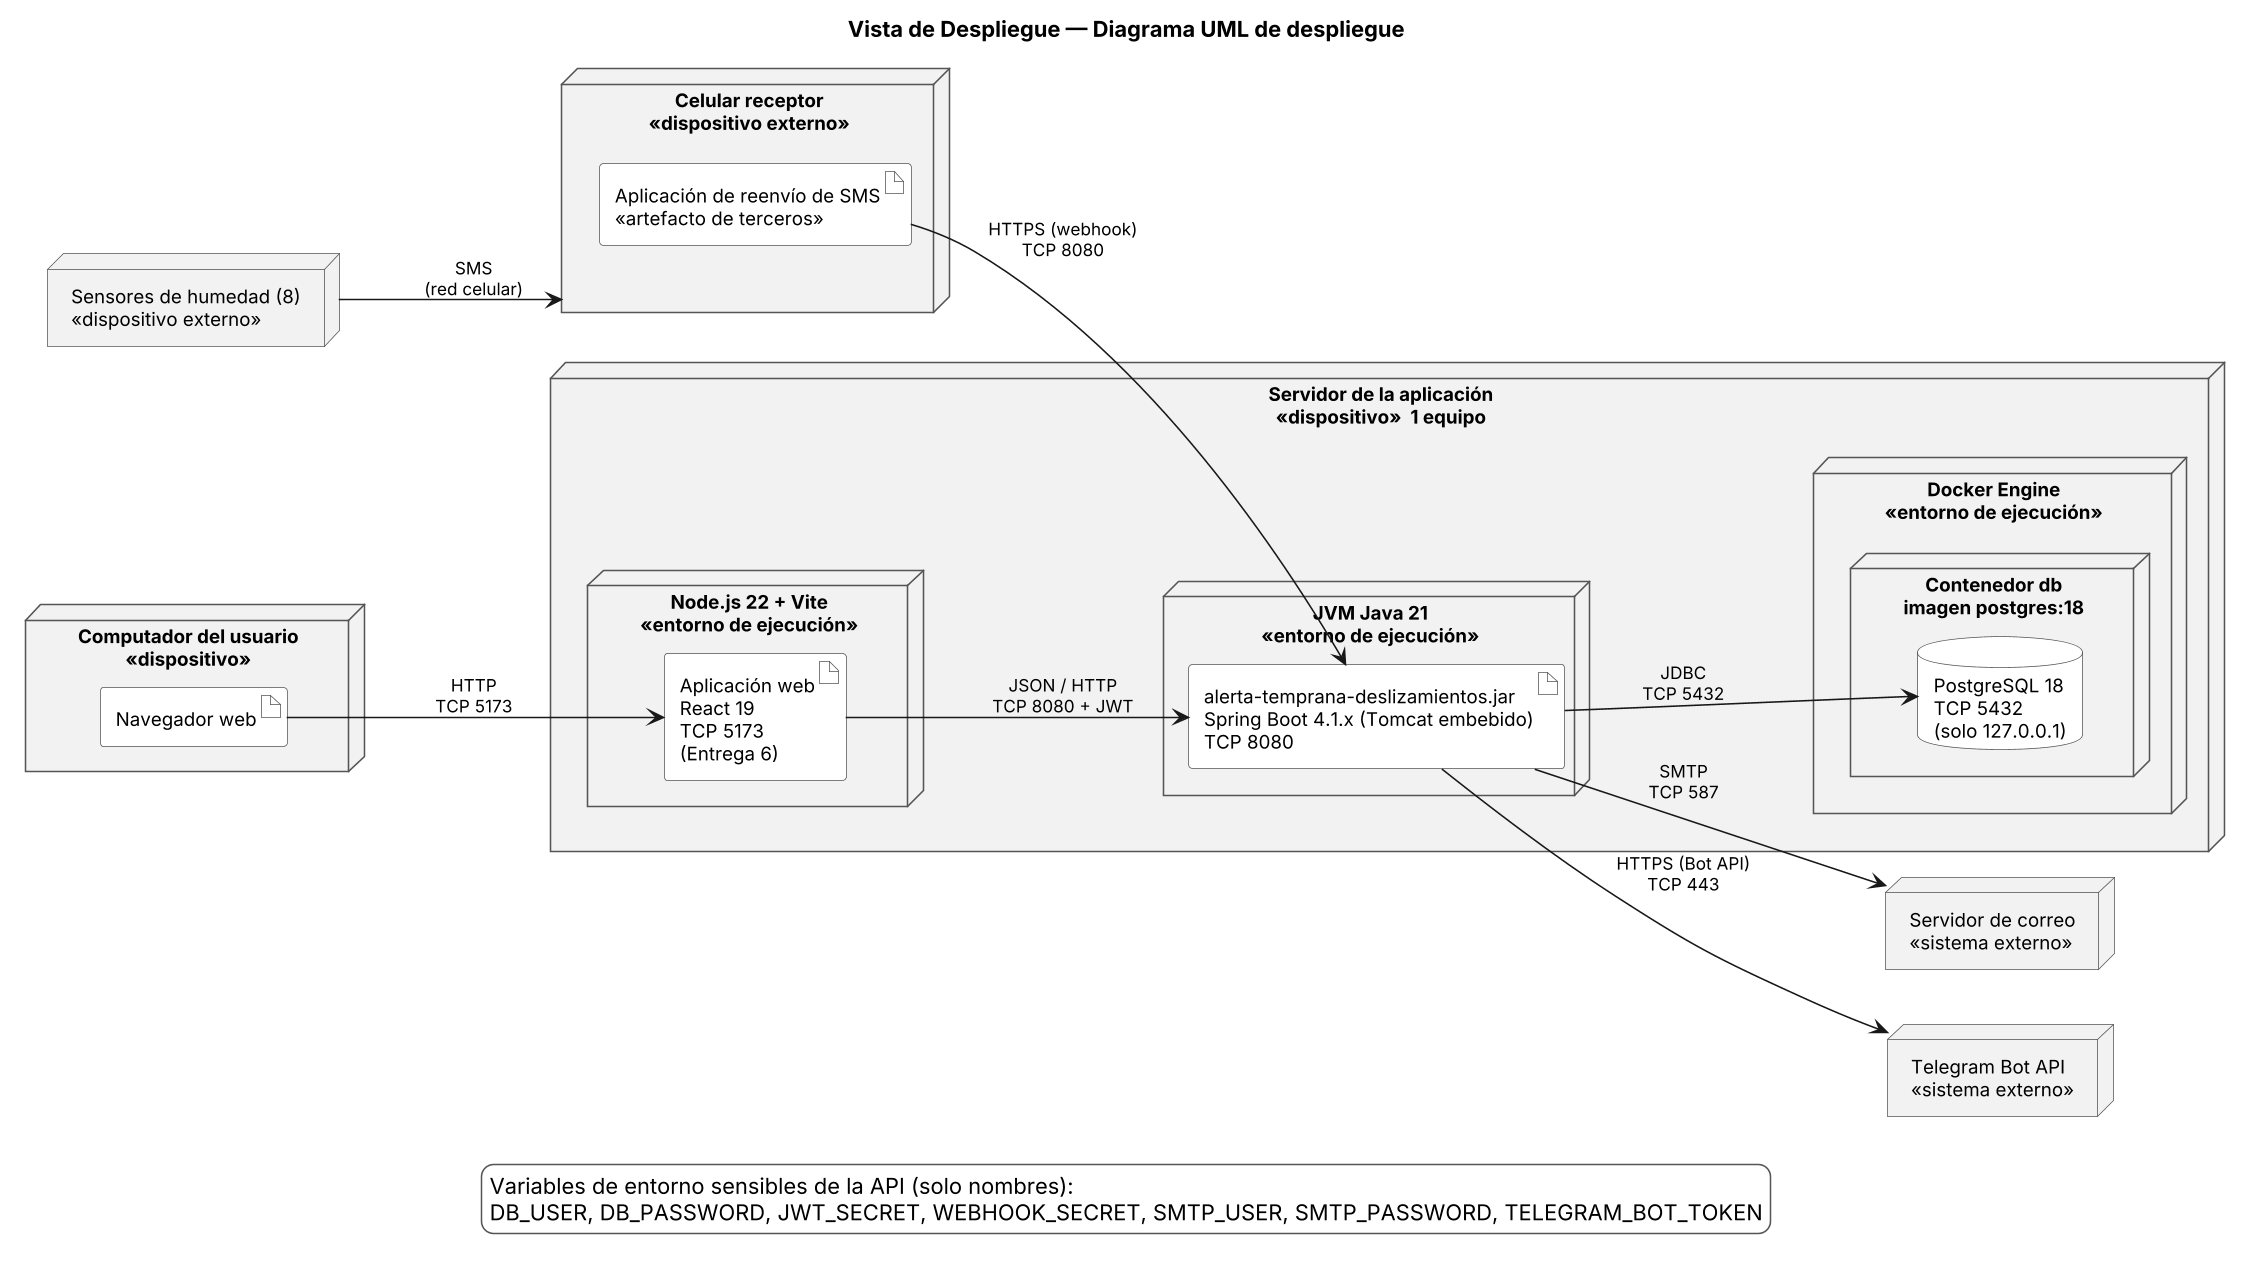

The diagram above was rendered by PlantUML. Its source (embedded in the PNG):
@startuml diagrama-despliegue
title Vista de Despliegue — Diagrama UML de despliegue

left to right direction
skinparam dpi 150
skinparam shadowing false
skinparam defaultFontName Arial
skinparam defaultFontSize 12
skinparam ArrowFontSize 11
skinparam BackgroundColor white
skinparam nodesep 35
skinparam ranksep 60
skinparam node {
  BackgroundColor #F2F2F2
  BorderColor #555555
}
skinparam artifact {
  BackgroundColor #FFFFFF
  BorderColor #555555
}
skinparam database {
  BackgroundColor #FFFFFF
  BorderColor #555555
}
skinparam note {
  BackgroundColor #FFFFFF
  BorderColor #555555
}
skinparam legend {
  BackgroundColor #FFFFFF
  BorderColor #555555
}
skinparam rectangle {
  BackgroundColor #F2F2F2
  BorderColor #555555
}

' Dispositivos y sistemas externos (los mismos de las vistas 3.1 y 3.2)
node "Sensores de humedad (8)\n«dispositivo externo»" as sensores

node "Celular receptor\n«dispositivo externo»" as celular {
  artifact "Aplicación de reenvío de SMS\n«artefacto de terceros»" as app
}

node "Computador del usuario\n«dispositivo»" as pc {
  artifact "Navegador web" as nav
}

node "Servidor de correo\n«sistema externo»" as correo
node "Telegram Bot API\n«sistema externo»" as telegram

' Servidor propio: un solo equipo, sin infraestructura adicional (RA-02)
node "Servidor de la aplicación\n«dispositivo»  1 equipo" as servidor {

  node "Node.js 22 + Vite\n«entorno de ejecución»" as nodejs {
    artifact "Aplicación web\nReact 19\nTCP 5173\n(Entrega 6)" as web
  }

  node "JVM Java 21\n«entorno de ejecución»" as jvm {
    artifact "alerta-temprana-deslizamientos.jar\nSpring Boot 4.1.x (Tomcat embebido)\nTCP 8080" as api
  }

  node "Docker Engine\n«entorno de ejecución»" as docker {
    node "Contenedor db\nimagen postgres:18" as dbc {
      database "PostgreSQL 18\nTCP 5432\n(solo 127.0.0.1)" as bd
    }
  }
}

legend bottom
  Variables de entorno sensibles de la API (solo nombres):
  DB_USER, DB_PASSWORD, JWT_SECRET, WEBHOOK_SECRET, SMTP_USER, SMTP_PASSWORD, TELEGRAM_BOT_TOKEN
endlegend

sensores --> celular : SMS\n(red celular)
app --> api : HTTPS (webhook)\nTCP 8080
nav --> web : HTTP\nTCP 5173
web --> api : JSON / HTTP\nTCP 8080 + JWT
api --> bd : JDBC\nTCP 5432
api --> correo : SMTP\nTCP 587
api --> telegram : HTTPS (Bot API)\nTCP 443

@enduml